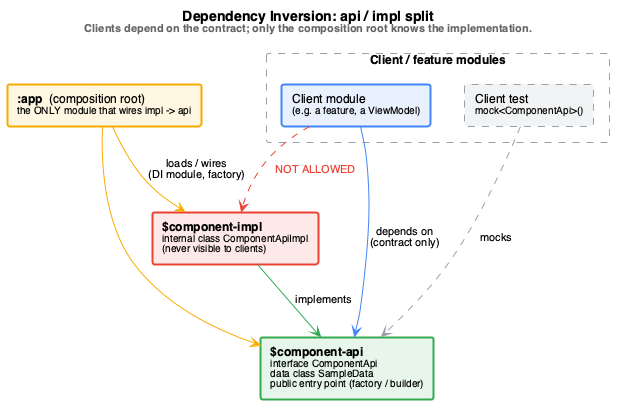

The diagram above was rendered by PlantUML. Its source (embedded in the PNG):
@startuml architecture
' Renders to architecture.png:
'   plantuml -tpng architecture.puml
title <b>Dependency Inversion: api / impl split</b>\n<size:11><color:#666666>Clients depend on the contract; only the composition root knows the implementation.</color></size>

skinparam backgroundColor white
skinparam defaultFontName Helvetica
skinparam shadowing false
skinparam ArrowFontSize 11
skinparam rectangle {
  BorderThickness 2
  FontSize 12
}

rectangle "Client / feature modules" as clients #line.dashed;line:9aa0a6 {
  rectangle "Client module\n<size:10>(e.g. a feature, a ViewModel)</size>" as client #e8f0fe;line:4285f4
  rectangle "Client test\n<size:10>mock<ComponentApi>()</size>" as test #f1f3f4;line.dashed;line:9aa0a6
}

rectangle "<b>$component-api</b>\n<size:10>interface ComponentApi</size>\n<size:10>data class SampleData</size>\n<size:10>public entry point (factory / builder)</size>" as api #e6f4ea;line:34a853

rectangle "<b>$component-impl</b>\n<size:10>internal class ComponentApiImpl</size>\n<size:10>(never visible to clients)</size>" as impl #fce8e6;line:ea4335

rectangle "<b>:app</b>  (composition root)\n<size:10>the ONLY module that wires impl -> api</size>" as app #fef7e0;line:f9ab00

client -[#4285f4]-> api : depends on\n(contract only)
test  -[#9aa0a6,dashed]-> api : mocks
impl  -[#34a853]-> api : implements

app -[#f9ab00]-> api
app -[#f9ab00]-> impl : loads / wires\n(DI module, factory)

client -[#ea4335,dashed]-> impl : <color:#ea4335>  NOT ALLOWED  </color>

@enduml